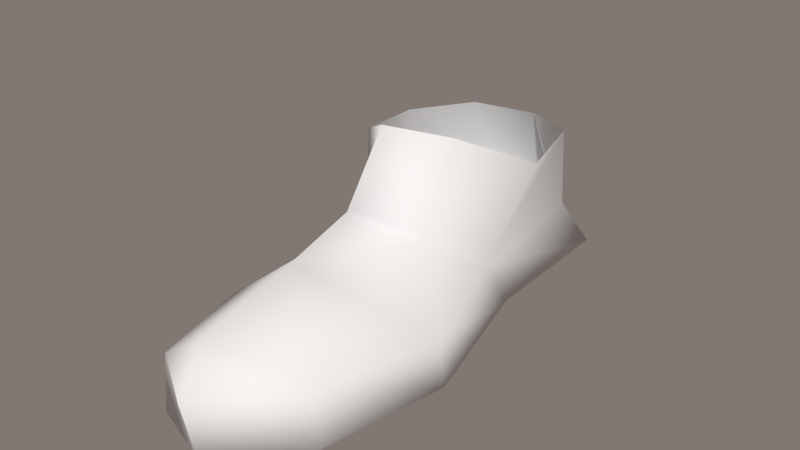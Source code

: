 # Source: shoe.blend  (saved by Blender 2.71.0; exported with 4.5.12 LTS)
import bpy
from mathutils import Matrix  # noqa: F401  (used for matrix-valued properties, if any)

bpy.ops.wm.read_factory_settings(use_empty=True)
scene = bpy.context.scene
scene.name = 'Scene'

# ---- collections
col_collection_1 = bpy.data.collections.new('Collection 1'); scene.collection.children.link(col_collection_1)

# ---- world
world_world_001 = bpy.data.worlds.new('World.001'); scene.world = world_world_001
world_world_001.color = (0.22, 0.187, 0.1699)
world_world_001.use_sun_shadow = False
world_world_001.sun_shadow_jitter_overblur = 0.0
world_world_001.cycles.sampling_method = 'MANUAL'
world_world_001.cycles.sample_map_resolution = 256

# ---- meshes
me_uomo_001 = bpy.data.meshes.new('uomo.001')
me_uomo_001.from_pydata([(0.4205, 0.194, -1.883), (0.3855, 0.3167, -1.884), (0.3025, 0.3652, -1.893), (0.1702, 0.2361, -1.882), (0.211, 0.3417, -1.891), (0.3561, 0.09677, -1.833), (0.281, 0.04471, -1.818), (0.2043, 0.1058, -1.861), (0.2977, -0.2886, -1.969), (0.2853, -0.1305, -1.942), (0.2847, 0.1728, -2.091), (0.2949, 0.4545, -2.089), (0.3267, -0.3326, -2.09), (0.4064, 0.1599, -2.083), (0.4286, -0.236, -2.088), (0.2015, 0.4318, -2.097), (0.2302, -0.2962, -2.095), (0.1991, 0.1387, -2.094), (0.2862, 0.3219, -2.091), (0.395, 0.3921, -2.086), (0.1756, 0.3017, -2.095), (0.3237, -0.08895, -2.09), (0.4592, -0.04791, -2.091), (0.1702, -0.1257, -2.096), (0.1685, -0.1261, -2.032), (0.4528, -0.05248, -2.022), (0.233, -0.2903, -2.013), (0.4165, -0.2308, -2.009), (0.3228, -0.3464, -2.013), (0.2702, -0.01239, -1.923), (0.1473, 0.2936, -2.005), (0.1921, 0.1142, -2.001), (0.2024, 0.4284, -2.035), (0.2846, 0.4422, -2.018), (0.3535, 0.38, -2.03), (0.3478, 0.05394, -1.963), (0.3945, 0.1274, -2.016)], [], [(35, 36, 0, 5), (36, 34, 1, 0), (34, 33, 2, 1), (33, 32, 4, 2), (30, 31, 7, 3), (32, 30, 3, 4), (29, 35, 5, 6), (31, 29, 6, 7), (27, 9, 8), (9, 27, 25), (26, 9, 24), (9, 26, 8), (31, 24, 9), (29, 31, 9), (9, 35, 29), (25, 35, 9), (36, 35, 25), (28, 8, 26), (8, 28, 27), (21, 12, 16, 23), (10, 21, 23, 17), (22, 14, 12, 21), (13, 22, 21, 10), (18, 10, 17, 20), (11, 18, 20, 15), (19, 13, 10, 18), (19, 18, 11), (11, 33, 34, 19), (15, 32, 33, 11), (14, 27, 28, 12), (12, 28, 26, 16), (19, 34, 36, 13), (20, 30, 32, 15), (17, 31, 30, 20), (13, 36, 25, 22), (22, 25, 27, 14), (16, 26, 24, 23), (23, 24, 31, 17)])
me_uomo_001.polygons.foreach_set('use_smooth', [True] * 38)
_uv = me_uomo_001.uv_layers.new(name='UVTex')
_uv.uv.foreach_set('vector', [0.527, 0.5186, 0.5637, 0.4919, 0.597, 0.5583, 0.5484, 0.5837, 0.5637, 0.4919, 0.69, 0.4851, 0.6583, 0.5582, 0.597, 0.5583, 0.6768, 0.4851, 0.6423, 0.491, 0.6512, 0.5534, 0.6928, 0.5582, 0.6423, 0.491, 0.6012, 0.4824, 0.6055, 0.5544, 0.6512, 0.5534, 0.6468, 0.4973, 0.5571, 0.4996, 0.5529, 0.5697, 0.618, 0.5591, 0.7142, 0.4824, 0.6468, 0.4973, 0.618, 0.5591, 0.6708, 0.5544, 0.6351, 0.5385, 0.6739, 0.5186, 0.678, 0.5837, 0.6405, 0.5912, 0.5571, 0.4996, 0.4938, 0.5385, 0.5224, 0.5912, 0.5529, 0.5697, 0.7083, 0.3846, 0.6427, 0.4347, 0.6488, 0.3557, 0.6427, 0.4347, 0.7083, 0.3846, 0.7264, 0.4738, 0.6165, 0.3549, 0.6427, 0.4347, 0.5842, 0.4369, 0.6427, 0.4347, 0.6165, 0.3549, 0.6488, 0.3557, 0.596, 0.5571, 0.5842, 0.4369, 0.6427, 0.4347, 0.4938, 0.5385, 0.5571, 0.4996, 0.4347, 0.5289, 0.6427, 0.4347, 0.6739, 0.527, 0.6351, 0.4938, 0.7264, 0.4738, 0.6739, 0.527, 0.6427, 0.4347, 0.6972, 0.5637, 0.6739, 0.527, 0.7264, 0.4738, 0.6614, 0.4934, 0.6488, 0.5153, 0.6165, 0.4934, 0.6488, 0.3557, 0.6614, 0.3268, 0.7083, 0.3846, 0.6619, 0.4555, 0.6633, 0.3337, 0.6151, 0.3519, 0.5851, 0.4372, 0.6423, 0.5864, 0.6619, 0.4555, 0.5851, 0.4372, 0.5996, 0.5694, 0.7296, 0.476, 0.7143, 0.382, 0.6633, 0.3337, 0.6619, 0.4555, 0.7032, 0.5799, 0.7296, 0.476, 0.6619, 0.4555, 0.6423, 0.5864, 0.6431, 0.6609, 0.6423, 0.5864, 0.5996, 0.5694, 0.5878, 0.6508, 0.6475, 0.7272, 0.6431, 0.6609, 0.5878, 0.6508, 0.6007, 0.7159, 0.6975, 0.6961, 0.7032, 0.5799, 0.6423, 0.5864, 0.6431, 0.6609, 0.6975, 0.6961, 0.6431, 0.6609, 0.6475, 0.7272, 0.6475, 0.4557, 0.6423, 0.491, 0.6768, 0.4851, 0.6975, 0.4571, 0.6007, 0.4513, 0.6012, 0.4824, 0.6423, 0.491, 0.6475, 0.4557, 0.382, 0.4558, 0.3846, 0.4957, 0.3268, 0.4934, 0.3337, 0.455, 0.6633, 0.455, 0.6614, 0.4934, 0.6165, 0.4934, 0.6151, 0.4524, 0.6961, 0.4571, 0.69, 0.4851, 0.5637, 0.4919, 0.5799, 0.4583, 0.6508, 0.4525, 0.6468, 0.4973, 0.7142, 0.4824, 0.7159, 0.4513, 0.5694, 0.4531, 0.5571, 0.4996, 0.6468, 0.4973, 0.6508, 0.4525, 0.5799, 0.4583, 0.5637, 0.4919, 0.4738, 0.4888, 0.476, 0.4547, 0.476, 0.4547, 0.4738, 0.4888, 0.3846, 0.4957, 0.382, 0.4558, 0.3519, 0.4524, 0.3549, 0.4934, 0.4369, 0.4842, 0.4372, 0.4519, 0.4372, 0.4519, 0.4369, 0.4842, 0.5571, 0.4996, 0.5694, 0.4531])
me_uomo_001.materials.append(None)
me_uomo_001.use_remesh_preserve_volume = False
me_uomo_001.use_remesh_preserve_attributes = False
me_uomo_001.use_mirror_vertex_groups = False
me_uomo_001.update()

# ---- objects
ob_uomo_002 = bpy.data.objects.new('uomo.002', me_uomo_001)

# ---- transforms, parenting, visibility, modifiers, constraints
ob_uomo_002.location = (0.0, 0.0, 0.0)
ob_uomo_002.lock_rotations_4d = False
ob_uomo_002.empty_display_type = 'ARROWS'
ob_uomo_002.lineart.crease_threshold = 0.0
_vg = ob_uomo_002.vertex_groups.new(name='testa')
_vg = ob_uomo_002.vertex_groups.new(name='collo')
_vg = ob_uomo_002.vertex_groups.new(name='schiena')
_vg = ob_uomo_002.vertex_groups.new(name='addome')
_vg = ob_uomo_002.vertex_groups.new(name='bacino')
_vg = ob_uomo_002.vertex_groups.new(name='spalla.R')
_vg = ob_uomo_002.vertex_groups.new(name='spalla.L')
_vg = ob_uomo_002.vertex_groups.new(name='bicipite_R')
_vg = ob_uomo_002.vertex_groups.new(name='bicipite_L')
_vg = ob_uomo_002.vertex_groups.new(name='avambraccio_R')
_vg = ob_uomo_002.vertex_groups.new(name='mano_R')
_vg = ob_uomo_002.vertex_groups.new(name='mano_L')
_vg = ob_uomo_002.vertex_groups.new(name='dita1.L')
_vg = ob_uomo_002.vertex_groups.new(name='dita1.R')
_vg = ob_uomo_002.vertex_groups.new(name='gamba_R')
_vg = ob_uomo_002.vertex_groups.new(name='gamba_L')
_vg = ob_uomo_002.vertex_groups.new(name='polpaccio_R')
_vg.add([0, 1, 2, 3, 4, 5, 6, 7], 1.0, 'REPLACE')
_vg = ob_uomo_002.vertex_groups.new(name='polpaccio_L')
_vg = ob_uomo_002.vertex_groups.new(name='piede_L')
_vg = ob_uomo_002.vertex_groups.new(name='piede_R')
for _i, _w in zip([8, 9, 10, 11, 12, 13, 14, 15, 16, 17, 18, 19, 20, 21, 22, 23, 24, 25, 26, 27, 28, 29, 30, 31, 32, 33, 34, 35, 36], [0.03521, 1.0, 1.0, 1.0, 0.0, 1.0, 0.0, 1.0, 0.0, 1.0, 1.0, 1.0, 1.0, 0.6058, 0.0, 0.48, 0.4684, 0.007761, 0.0, 0.0, 0.0, 1.0, 1.0, 1.0, 1.0, 1.0, 1.0, 1.0, 1.0]): _vg.add([_i], _w, 'REPLACE')
_vg = ob_uomo_002.vertex_groups.new(name='avampiede_L')
for _i, _w in zip([12, 16, 26, 28], [0.0, 0.0, 0.0, 0.0]): _vg.add([_i], _w, 'REPLACE')
_vg = ob_uomo_002.vertex_groups.new(name='avampiede_R')
for _i, _w in zip([8, 12, 14, 16, 21, 22, 23, 24, 25, 26, 27, 28], [0.902, 1.0, 1.0, 1.0, 0.8267, 1.0, 0.497, 0.5636, 1.0, 1.0, 1.0, 1.0]): _vg.add([_i], _w, 'REPLACE')
_vg = ob_uomo_002.vertex_groups.new(name='avambraccio_L')
_m = ob_uomo_002.modifiers.new('Armature', 'ARMATURE')
_m.use_bone_envelopes = True

# ---- collection membership
col_collection_1.objects.link(ob_uomo_002)

# ---- scene / render settings (as saved in the file)
scene.frame_start = 1; scene.frame_end = 250; scene.frame_set(31)
scene.render.engine = 'BLENDER_EEVEE_NEXT'
scene.render.image_settings.color_mode = 'RGB'
scene.render.image_settings.compression = 90
scene.render.resolution_percentage = 50
scene.render.dither_intensity = 0.0
scene.render.bake_margin = 2
scene.render.bake_bias = 0.0
scene.cycles.use_denoising = False
scene.cycles.samples = 10
scene.cycles.sampling_pattern = 'TABULATED_SOBOL'
scene.cycles.light_sampling_threshold = 0.0
scene.cycles.use_adaptive_sampling = False
scene.cycles.use_light_tree = False
scene.cycles.blur_glossy = 0.0
scene.cycles.volume_bounces = 1
scene.cycles.pixel_filter_type = 'GAUSSIAN'
scene.cycles.sample_clamp_indirect = 0.0
scene.view_settings.view_transform = 'Standard'
bpy.context.view_layer.update()

# ---- added for rendering (the .blend has no active camera and no usable light): camera, sun
cam_auto = bpy.data.cameras.new('AutoCamera')
cam_auto.lens = 50.0
cam_auto.sensor_width = 36.0
cam_auto.clip_end = 1000.0
ob_auto_camera = bpy.data.objects.new('AutoCamera', cam_auto)
scene.collection.objects.link(ob_auto_camera)
ob_auto_camera.location = (1.13955, -0.949549, -1.2885)
ob_auto_camera.rotation_euler = (1.09748, -7.21219e-08, 0.694738)
scene.camera = ob_auto_camera
light_auto_sun = bpy.data.lights.new('AutoSun', 'SUN')
light_auto_sun.energy = 3.0
light_auto_sun.angle = 0.0523599
ob_auto_sun = bpy.data.objects.new('AutoSun', light_auto_sun)
scene.collection.objects.link(ob_auto_sun)
ob_auto_sun.rotation_euler = (0.872665, 0.174533, 0.523599)
bpy.context.view_layer.update()
